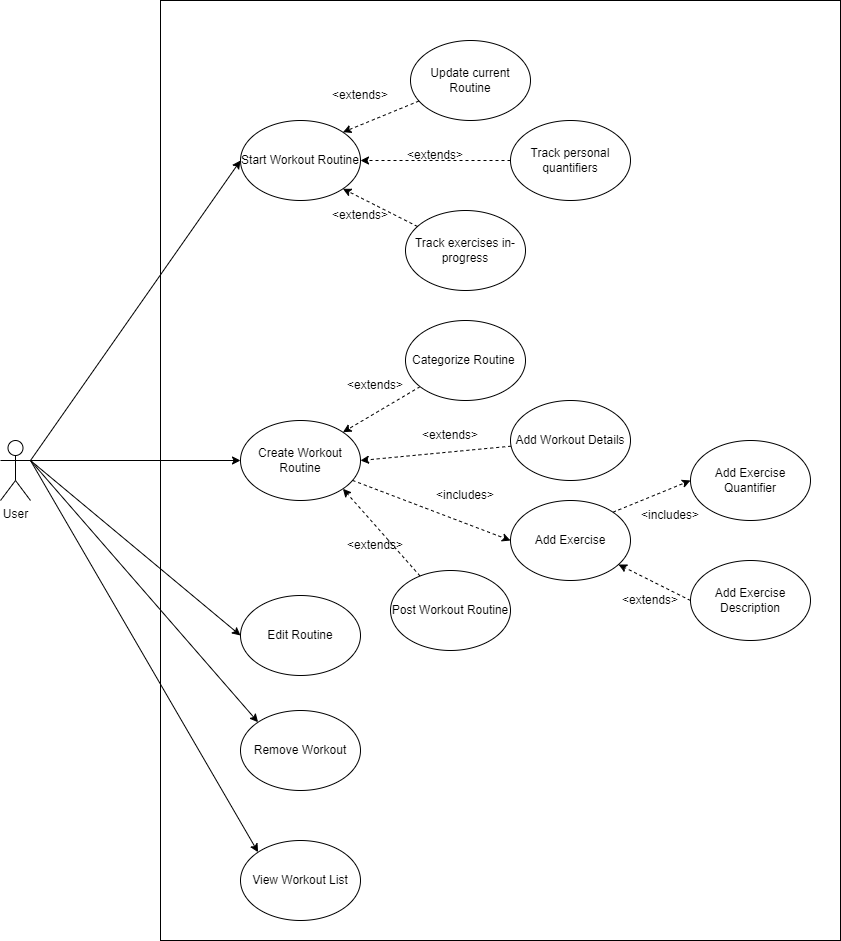

The diagram above was exported from draw.io. Its source (the exported page's mxGraphModel, read from the mxfile embedded in the PNG):
<mxGraphModel dx="2523" dy="1920" grid="1" gridSize="10" guides="1" tooltips="1" connect="1" arrows="1" fold="1" page="1" pageScale="1" pageWidth="850" pageHeight="1100" math="0" shadow="0">
  <root>
    <mxCell id="0" />
    <mxCell id="1" parent="0" />
    <mxCell id="2" value="" style="rounded=0;whiteSpace=wrap;html=1;" vertex="1" parent="1">
      <mxGeometry x="40" y="940" width="680" height="940" as="geometry" />
    </mxCell>
    <mxCell id="3" value="Start Workout Routine" style="ellipse;whiteSpace=wrap;html=1;" vertex="1" parent="1">
      <mxGeometry x="120" y="1060" width="120" height="80" as="geometry" />
    </mxCell>
    <mxCell id="4" style="edgeStyle=none;rounded=0;orthogonalLoop=1;jettySize=auto;html=1;entryX=1;entryY=1;entryDx=0;entryDy=0;dashed=1;" edge="1" source="5" target="3" parent="1">
      <mxGeometry relative="1" as="geometry" />
    </mxCell>
    <mxCell id="5" value="Track exercises in-progress" style="ellipse;whiteSpace=wrap;html=1;" vertex="1" parent="1">
      <mxGeometry x="285" y="1150" width="120" height="80" as="geometry" />
    </mxCell>
    <mxCell id="6" style="edgeStyle=none;rounded=0;orthogonalLoop=1;jettySize=auto;html=1;entryX=1;entryY=0.5;entryDx=0;entryDy=0;dashed=1;" edge="1" source="7" target="3" parent="1">
      <mxGeometry relative="1" as="geometry" />
    </mxCell>
    <mxCell id="7" value="Track personal quantifiers" style="ellipse;whiteSpace=wrap;html=1;" vertex="1" parent="1">
      <mxGeometry x="390" y="1060" width="120" height="80" as="geometry" />
    </mxCell>
    <mxCell id="8" value="Edit Routine" style="ellipse;whiteSpace=wrap;html=1;" vertex="1" parent="1">
      <mxGeometry x="120" y="1535" width="120" height="80" as="geometry" />
    </mxCell>
    <mxCell id="9" style="edgeStyle=none;rounded=0;orthogonalLoop=1;jettySize=auto;html=1;entryX=1;entryY=0;entryDx=0;entryDy=0;dashed=1;" edge="1" source="10" target="3" parent="1">
      <mxGeometry relative="1" as="geometry" />
    </mxCell>
    <mxCell id="10" value="Update current Routine" style="ellipse;whiteSpace=wrap;html=1;" vertex="1" parent="1">
      <mxGeometry x="290" y="980" width="120" height="80" as="geometry" />
    </mxCell>
    <mxCell id="11" style="edgeStyle=none;rounded=0;orthogonalLoop=1;jettySize=auto;html=1;entryX=0;entryY=0.5;entryDx=0;entryDy=0;dashed=1;" edge="1" source="12" target="22" parent="1">
      <mxGeometry relative="1" as="geometry" />
    </mxCell>
    <mxCell id="12" value="Create Workout Routine" style="ellipse;whiteSpace=wrap;html=1;" vertex="1" parent="1">
      <mxGeometry x="120" y="1360" width="120" height="80" as="geometry" />
    </mxCell>
    <mxCell id="13" style="edgeStyle=none;rounded=0;orthogonalLoop=1;jettySize=auto;html=1;dashed=1;entryX=1;entryY=1;entryDx=0;entryDy=0;" edge="1" source="14" target="12" parent="1">
      <mxGeometry relative="1" as="geometry">
        <mxPoint x="220" y="1480" as="targetPoint" />
      </mxGeometry>
    </mxCell>
    <mxCell id="14" value="Post Workout Routine" style="ellipse;whiteSpace=wrap;html=1;" vertex="1" parent="1">
      <mxGeometry x="270" y="1510" width="120" height="80" as="geometry" />
    </mxCell>
    <mxCell id="15" style="edgeStyle=none;rounded=0;orthogonalLoop=1;jettySize=auto;html=1;entryX=1;entryY=0;entryDx=0;entryDy=0;dashed=1;" edge="1" source="16" target="12" parent="1">
      <mxGeometry relative="1" as="geometry" />
    </mxCell>
    <mxCell id="16" value="Categorize Routine&amp;nbsp;" style="ellipse;whiteSpace=wrap;html=1;" vertex="1" parent="1">
      <mxGeometry x="285" y="1260" width="120" height="80" as="geometry" />
    </mxCell>
    <mxCell id="17" style="edgeStyle=none;rounded=0;orthogonalLoop=1;jettySize=auto;html=1;entryX=1;entryY=0.5;entryDx=0;entryDy=0;dashed=1;" edge="1" source="18" target="12" parent="1">
      <mxGeometry relative="1" as="geometry" />
    </mxCell>
    <mxCell id="18" value="Add Workout Details" style="ellipse;whiteSpace=wrap;html=1;" vertex="1" parent="1">
      <mxGeometry x="390" y="1340" width="120" height="80" as="geometry" />
    </mxCell>
    <mxCell id="19" value="View Workout List" style="ellipse;whiteSpace=wrap;html=1;" vertex="1" parent="1">
      <mxGeometry x="120" y="1780" width="120" height="80" as="geometry" />
    </mxCell>
    <mxCell id="20" value="Remove Workout" style="ellipse;whiteSpace=wrap;html=1;" vertex="1" parent="1">
      <mxGeometry x="120" y="1650" width="120" height="80" as="geometry" />
    </mxCell>
    <mxCell id="21" style="edgeStyle=none;rounded=0;orthogonalLoop=1;jettySize=auto;html=1;exitX=1;exitY=0;exitDx=0;exitDy=0;entryX=0;entryY=0.5;entryDx=0;entryDy=0;dashed=1;" edge="1" source="22" target="23" parent="1">
      <mxGeometry relative="1" as="geometry" />
    </mxCell>
    <mxCell id="22" value="Add Exercise" style="ellipse;whiteSpace=wrap;html=1;" vertex="1" parent="1">
      <mxGeometry x="390" y="1440" width="120" height="80" as="geometry" />
    </mxCell>
    <mxCell id="23" value="Add Exercise Quantifier" style="ellipse;whiteSpace=wrap;html=1;" vertex="1" parent="1">
      <mxGeometry x="570" y="1380" width="120" height="80" as="geometry" />
    </mxCell>
    <mxCell id="24" style="rounded=0;orthogonalLoop=1;jettySize=auto;html=1;exitX=0;exitY=0.5;exitDx=0;exitDy=0;dashed=1;" edge="1" source="25" target="22" parent="1">
      <mxGeometry relative="1" as="geometry" />
    </mxCell>
    <mxCell id="25" value="Add Exercise Description" style="ellipse;whiteSpace=wrap;html=1;" vertex="1" parent="1">
      <mxGeometry x="570" y="1500" width="120" height="80" as="geometry" />
    </mxCell>
    <mxCell id="26" value="&amp;lt;extends&amp;gt;" style="text;html=1;strokeColor=none;fillColor=none;align=center;verticalAlign=middle;whiteSpace=wrap;rounded=0;" vertex="1" parent="1">
      <mxGeometry x="225" y="1310" width="60" height="30" as="geometry" />
    </mxCell>
    <mxCell id="27" value="&amp;lt;extends&amp;gt;" style="text;html=1;strokeColor=none;fillColor=none;align=center;verticalAlign=middle;whiteSpace=wrap;rounded=0;" vertex="1" parent="1">
      <mxGeometry x="300" y="1360" width="60" height="30" as="geometry" />
    </mxCell>
    <mxCell id="28" value="&amp;lt;extends&amp;gt;" style="text;html=1;strokeColor=none;fillColor=none;align=center;verticalAlign=middle;whiteSpace=wrap;rounded=0;" vertex="1" parent="1">
      <mxGeometry x="225" y="1470" width="60" height="30" as="geometry" />
    </mxCell>
    <mxCell id="29" value="&amp;lt;includes&amp;gt;" style="text;html=1;strokeColor=none;fillColor=none;align=center;verticalAlign=middle;whiteSpace=wrap;rounded=0;" vertex="1" parent="1">
      <mxGeometry x="315" y="1420" width="60" height="30" as="geometry" />
    </mxCell>
    <mxCell id="30" value="&amp;lt;includes&amp;gt;" style="text;html=1;strokeColor=none;fillColor=none;align=center;verticalAlign=middle;whiteSpace=wrap;rounded=0;" vertex="1" parent="1">
      <mxGeometry x="520" y="1440" width="60" height="30" as="geometry" />
    </mxCell>
    <mxCell id="31" value="&amp;lt;extends&amp;gt;" style="text;html=1;strokeColor=none;fillColor=none;align=center;verticalAlign=middle;whiteSpace=wrap;rounded=0;" vertex="1" parent="1">
      <mxGeometry x="500" y="1525" width="60" height="30" as="geometry" />
    </mxCell>
    <mxCell id="32" value="&amp;lt;extends&amp;gt;" style="text;html=1;strokeColor=none;fillColor=none;align=center;verticalAlign=middle;whiteSpace=wrap;rounded=0;" vertex="1" parent="1">
      <mxGeometry x="210" y="1020" width="60" height="30" as="geometry" />
    </mxCell>
    <mxCell id="33" value="&amp;lt;extends&amp;gt;" style="text;html=1;strokeColor=none;fillColor=none;align=center;verticalAlign=middle;whiteSpace=wrap;rounded=0;" vertex="1" parent="1">
      <mxGeometry x="285" y="1080" width="60" height="30" as="geometry" />
    </mxCell>
    <mxCell id="34" value="&amp;lt;extends&amp;gt;" style="text;html=1;strokeColor=none;fillColor=none;align=center;verticalAlign=middle;whiteSpace=wrap;rounded=0;" vertex="1" parent="1">
      <mxGeometry x="210" y="1140" width="60" height="30" as="geometry" />
    </mxCell>
    <mxCell id="35" style="edgeStyle=none;rounded=0;orthogonalLoop=1;jettySize=auto;html=1;exitX=1;exitY=0.3333333333333333;exitDx=0;exitDy=0;exitPerimeter=0;entryX=0;entryY=0.5;entryDx=0;entryDy=0;" edge="1" source="40" target="12" parent="1">
      <mxGeometry relative="1" as="geometry" />
    </mxCell>
    <mxCell id="36" style="edgeStyle=none;rounded=0;orthogonalLoop=1;jettySize=auto;html=1;exitX=1;exitY=0.3333333333333333;exitDx=0;exitDy=0;exitPerimeter=0;entryX=0;entryY=0.5;entryDx=0;entryDy=0;" edge="1" source="40" target="3" parent="1">
      <mxGeometry relative="1" as="geometry" />
    </mxCell>
    <mxCell id="37" style="edgeStyle=none;rounded=0;orthogonalLoop=1;jettySize=auto;html=1;exitX=1;exitY=0.3333333333333333;exitDx=0;exitDy=0;exitPerimeter=0;entryX=0;entryY=0.5;entryDx=0;entryDy=0;" edge="1" source="40" target="8" parent="1">
      <mxGeometry relative="1" as="geometry" />
    </mxCell>
    <mxCell id="38" style="edgeStyle=none;rounded=0;orthogonalLoop=1;jettySize=auto;html=1;exitX=1;exitY=0.3333333333333333;exitDx=0;exitDy=0;exitPerimeter=0;entryX=0;entryY=0;entryDx=0;entryDy=0;" edge="1" source="40" target="20" parent="1">
      <mxGeometry relative="1" as="geometry" />
    </mxCell>
    <mxCell id="39" style="edgeStyle=none;rounded=0;orthogonalLoop=1;jettySize=auto;html=1;exitX=1;exitY=0.3333333333333333;exitDx=0;exitDy=0;exitPerimeter=0;entryX=0;entryY=0;entryDx=0;entryDy=0;" edge="1" source="40" target="19" parent="1">
      <mxGeometry relative="1" as="geometry" />
    </mxCell>
    <mxCell id="40" value="User" style="shape=umlActor;verticalLabelPosition=bottom;verticalAlign=top;html=1;outlineConnect=0;" vertex="1" parent="1">
      <mxGeometry x="-120" y="1380" width="30" height="60" as="geometry" />
    </mxCell>
  </root>
</mxGraphModel>